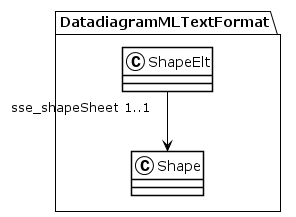

The diagram above was rendered by PlantUML. Its source (embedded in the PNG):
@startuml
!theme plain
package DatadiagramMLTextFormat {
class ShapeElt {
}
ShapeElt "sse_shapeSheet 1..1" --> Shape
class Shape {
}
}
@enduml